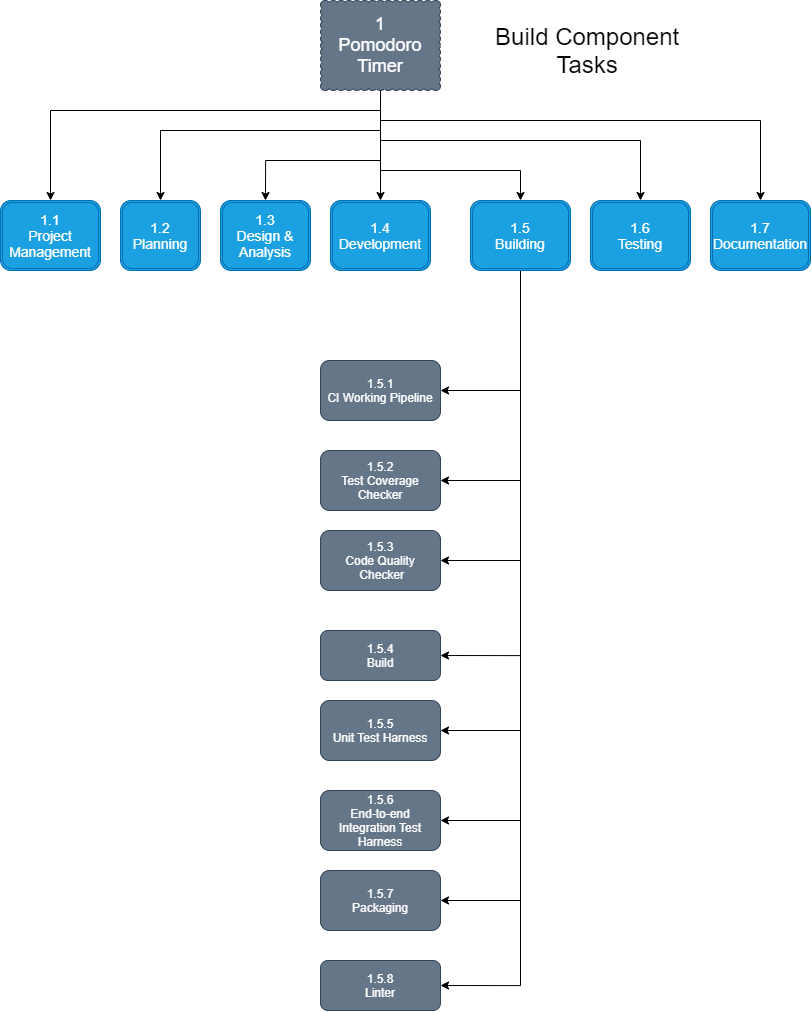

The diagram above was exported from draw.io. Its source (the exported page's mxGraphModel, read from the mxfile embedded in the PNG):
<mxGraphModel dx="1458" dy="1096" grid="1" gridSize="10" guides="1" tooltips="1" connect="1" arrows="1" fold="1" page="1" pageScale="1" pageWidth="850" pageHeight="1100" math="0" shadow="0">
  <root>
    <mxCell id="0" />
    <mxCell id="1" parent="0" />
    <mxCell id="2" style="edgeStyle=orthogonalEdgeStyle;rounded=0;orthogonalLoop=1;jettySize=auto;html=1;entryX=0.5;entryY=0;entryDx=0;entryDy=0;" edge="1" parent="1" source="9" target="10">
      <mxGeometry relative="1" as="geometry">
        <Array as="points">
          <mxPoint x="390" y="120" />
          <mxPoint x="60" y="120" />
        </Array>
      </mxGeometry>
    </mxCell>
    <mxCell id="3" style="edgeStyle=orthogonalEdgeStyle;rounded=0;orthogonalLoop=1;jettySize=auto;html=1;entryX=0.5;entryY=0;entryDx=0;entryDy=0;" edge="1" parent="1" source="9" target="16">
      <mxGeometry relative="1" as="geometry">
        <Array as="points">
          <mxPoint x="390" y="130" />
          <mxPoint x="770" y="130" />
        </Array>
      </mxGeometry>
    </mxCell>
    <mxCell id="4" style="edgeStyle=orthogonalEdgeStyle;rounded=0;orthogonalLoop=1;jettySize=auto;html=1;entryX=0.5;entryY=0;entryDx=0;entryDy=0;" edge="1" parent="1" source="9" target="15">
      <mxGeometry relative="1" as="geometry">
        <Array as="points">
          <mxPoint x="390" y="150" />
          <mxPoint x="650" y="150" />
        </Array>
      </mxGeometry>
    </mxCell>
    <mxCell id="5" style="edgeStyle=orthogonalEdgeStyle;rounded=0;orthogonalLoop=1;jettySize=auto;html=1;entryX=0.5;entryY=0;entryDx=0;entryDy=0;" edge="1" parent="1" source="9" target="11">
      <mxGeometry relative="1" as="geometry">
        <Array as="points">
          <mxPoint x="390" y="140" />
          <mxPoint x="170" y="140" />
        </Array>
      </mxGeometry>
    </mxCell>
    <mxCell id="6" style="edgeStyle=orthogonalEdgeStyle;rounded=0;orthogonalLoop=1;jettySize=auto;html=1;entryX=0.5;entryY=0;entryDx=0;entryDy=0;" edge="1" parent="1" source="9" target="14">
      <mxGeometry relative="1" as="geometry">
        <Array as="points">
          <mxPoint x="390" y="180" />
          <mxPoint x="530" y="180" />
        </Array>
      </mxGeometry>
    </mxCell>
    <mxCell id="7" style="edgeStyle=orthogonalEdgeStyle;rounded=0;orthogonalLoop=1;jettySize=auto;html=1;" edge="1" parent="1" source="9" target="13">
      <mxGeometry relative="1" as="geometry" />
    </mxCell>
    <mxCell id="8" style="edgeStyle=orthogonalEdgeStyle;rounded=0;orthogonalLoop=1;jettySize=auto;html=1;entryX=0.5;entryY=0;entryDx=0;entryDy=0;" edge="1" parent="1" source="9" target="12">
      <mxGeometry relative="1" as="geometry">
        <Array as="points">
          <mxPoint x="390" y="170" />
          <mxPoint x="275" y="170" />
        </Array>
      </mxGeometry>
    </mxCell>
    <mxCell id="9" value="&lt;font style=&quot;font-size: 18px&quot;&gt;1&lt;br&gt;Pomodoro Timer&lt;/font&gt;" style="whiteSpace=wrap;html=1;shape=mxgraph.basic.cloud_rect;fillColor=#647687;strokeColor=#314354;fontColor=#ffffff;" vertex="1" parent="1">
      <mxGeometry x="330" y="10" width="120" height="90" as="geometry" />
    </mxCell>
    <mxCell id="10" value="&lt;font style=&quot;font-size: 14px&quot;&gt;1.1&lt;br&gt;Project Management&lt;/font&gt;" style="shape=ext;double=1;rounded=1;whiteSpace=wrap;html=1;fillColor=#1ba1e2;strokeColor=#006EAF;fontColor=#ffffff;" vertex="1" parent="1">
      <mxGeometry x="10" y="210" width="100" height="70" as="geometry" />
    </mxCell>
    <mxCell id="11" value="&lt;font style=&quot;font-size: 14px&quot;&gt;1.2&lt;br&gt;Planning&lt;/font&gt;" style="shape=ext;double=1;rounded=1;whiteSpace=wrap;html=1;fillColor=#1ba1e2;strokeColor=#006EAF;fontColor=#ffffff;" vertex="1" parent="1">
      <mxGeometry x="130" y="210" width="80" height="70" as="geometry" />
    </mxCell>
    <mxCell id="12" value="&lt;font style=&quot;font-size: 14px&quot;&gt;1.3&lt;br&gt;Design &amp;amp; Analysis&lt;/font&gt;" style="shape=ext;double=1;rounded=1;whiteSpace=wrap;html=1;fillColor=#1ba1e2;strokeColor=#006EAF;fontColor=#ffffff;" vertex="1" parent="1">
      <mxGeometry x="230" y="210" width="90" height="70" as="geometry" />
    </mxCell>
    <mxCell id="13" value="&lt;font style=&quot;font-size: 14px&quot;&gt;1.4&lt;br&gt;Development&lt;/font&gt;" style="shape=ext;double=1;rounded=1;whiteSpace=wrap;html=1;fillColor=#1ba1e2;strokeColor=#006EAF;fontColor=#ffffff;" vertex="1" parent="1">
      <mxGeometry x="340" y="210" width="100" height="70" as="geometry" />
    </mxCell>
    <mxCell id="29" style="edgeStyle=orthogonalEdgeStyle;rounded=0;orthogonalLoop=1;jettySize=auto;html=1;entryX=1;entryY=0.5;entryDx=0;entryDy=0;" edge="1" parent="1" source="14" target="18">
      <mxGeometry relative="1" as="geometry">
        <Array as="points">
          <mxPoint x="530" y="400" />
        </Array>
      </mxGeometry>
    </mxCell>
    <mxCell id="30" style="edgeStyle=orthogonalEdgeStyle;rounded=0;orthogonalLoop=1;jettySize=auto;html=1;entryX=1;entryY=0.5;entryDx=0;entryDy=0;" edge="1" parent="1" source="14" target="19">
      <mxGeometry relative="1" as="geometry">
        <Array as="points">
          <mxPoint x="530" y="490" />
        </Array>
      </mxGeometry>
    </mxCell>
    <mxCell id="31" style="edgeStyle=orthogonalEdgeStyle;rounded=0;orthogonalLoop=1;jettySize=auto;html=1;entryX=1;entryY=0.5;entryDx=0;entryDy=0;" edge="1" parent="1" source="14" target="20">
      <mxGeometry relative="1" as="geometry">
        <Array as="points">
          <mxPoint x="530" y="570" />
        </Array>
      </mxGeometry>
    </mxCell>
    <mxCell id="32" style="edgeStyle=orthogonalEdgeStyle;rounded=0;orthogonalLoop=1;jettySize=auto;html=1;entryX=1;entryY=0.5;entryDx=0;entryDy=0;" edge="1" parent="1" source="14" target="23">
      <mxGeometry relative="1" as="geometry">
        <Array as="points">
          <mxPoint x="530" y="665" />
        </Array>
      </mxGeometry>
    </mxCell>
    <mxCell id="33" style="edgeStyle=orthogonalEdgeStyle;rounded=0;orthogonalLoop=1;jettySize=auto;html=1;entryX=1;entryY=0.5;entryDx=0;entryDy=0;" edge="1" parent="1" source="14" target="25">
      <mxGeometry relative="1" as="geometry">
        <Array as="points">
          <mxPoint x="530" y="740" />
        </Array>
      </mxGeometry>
    </mxCell>
    <mxCell id="34" style="edgeStyle=orthogonalEdgeStyle;rounded=0;orthogonalLoop=1;jettySize=auto;html=1;entryX=1;entryY=0.5;entryDx=0;entryDy=0;" edge="1" parent="1" source="14" target="26">
      <mxGeometry relative="1" as="geometry">
        <Array as="points">
          <mxPoint x="530" y="830" />
        </Array>
      </mxGeometry>
    </mxCell>
    <mxCell id="35" style="edgeStyle=orthogonalEdgeStyle;rounded=0;orthogonalLoop=1;jettySize=auto;html=1;entryX=1;entryY=0.5;entryDx=0;entryDy=0;" edge="1" parent="1" source="14" target="27">
      <mxGeometry relative="1" as="geometry">
        <Array as="points">
          <mxPoint x="530" y="910" />
        </Array>
      </mxGeometry>
    </mxCell>
    <mxCell id="36" style="edgeStyle=orthogonalEdgeStyle;rounded=0;orthogonalLoop=1;jettySize=auto;html=1;entryX=1;entryY=0.5;entryDx=0;entryDy=0;" edge="1" parent="1" source="14" target="28">
      <mxGeometry relative="1" as="geometry">
        <Array as="points">
          <mxPoint x="530" y="995" />
        </Array>
      </mxGeometry>
    </mxCell>
    <mxCell id="14" value="&lt;font style=&quot;font-size: 14px&quot;&gt;1.5&lt;br&gt;Building&lt;/font&gt;" style="shape=ext;double=1;rounded=1;whiteSpace=wrap;html=1;fillColor=#1ba1e2;strokeColor=#006EAF;fontColor=#ffffff;" vertex="1" parent="1">
      <mxGeometry x="480" y="210" width="100" height="70" as="geometry" />
    </mxCell>
    <mxCell id="15" value="&lt;font style=&quot;font-size: 14px&quot;&gt;1.6&lt;br&gt;Testing&lt;/font&gt;" style="shape=ext;double=1;rounded=1;whiteSpace=wrap;html=1;fillColor=#1ba1e2;strokeColor=#006EAF;fontColor=#ffffff;" vertex="1" parent="1">
      <mxGeometry x="600" y="210" width="100" height="70" as="geometry" />
    </mxCell>
    <mxCell id="16" value="&lt;font style=&quot;font-size: 14px&quot;&gt;1.7&lt;br&gt;Documentation&lt;/font&gt;" style="shape=ext;double=1;rounded=1;whiteSpace=wrap;html=1;fillColor=#1ba1e2;strokeColor=#006EAF;fontColor=#ffffff;" vertex="1" parent="1">
      <mxGeometry x="720" y="210" width="100" height="70" as="geometry" />
    </mxCell>
    <mxCell id="17" value="&lt;span style=&quot;font-size: 24px&quot;&gt;Build Component &lt;br&gt;Tasks&amp;nbsp;&lt;/span&gt;" style="text;html=1;align=center;verticalAlign=middle;resizable=0;points=[];autosize=1;" vertex="1" parent="1">
      <mxGeometry x="500" y="40" width="200" height="40" as="geometry" />
    </mxCell>
    <mxCell id="18" value="1.5.1&lt;br&gt;CI Working Pipeline" style="rounded=1;whiteSpace=wrap;html=1;fillColor=#647687;strokeColor=#314354;fontColor=#ffffff;" vertex="1" parent="1">
      <mxGeometry x="330" y="370" width="120" height="60" as="geometry" />
    </mxCell>
    <mxCell id="19" value="1.5.2&lt;br&gt;Test Coverage Checker" style="rounded=1;whiteSpace=wrap;html=1;fillColor=#647687;strokeColor=#314354;fontColor=#ffffff;" vertex="1" parent="1">
      <mxGeometry x="330" y="460" width="120" height="60" as="geometry" />
    </mxCell>
    <mxCell id="20" value="1.5.3&lt;br&gt;Code Quality&lt;br&gt;&amp;nbsp;Checker" style="rounded=1;whiteSpace=wrap;html=1;fillColor=#647687;strokeColor=#314354;fontColor=#ffffff;" vertex="1" parent="1">
      <mxGeometry x="330" y="540" width="120" height="60" as="geometry" />
    </mxCell>
    <mxCell id="23" value="1.5.4&lt;br&gt;Build" style="rounded=1;whiteSpace=wrap;html=1;fillColor=#647687;strokeColor=#314354;fontColor=#ffffff;" vertex="1" parent="1">
      <mxGeometry x="330" y="640" width="120" height="50" as="geometry" />
    </mxCell>
    <mxCell id="25" value="1.5.5&lt;br&gt;Unit Test Harness" style="rounded=1;whiteSpace=wrap;html=1;fillColor=#647687;strokeColor=#314354;fontColor=#ffffff;" vertex="1" parent="1">
      <mxGeometry x="330" y="710" width="120" height="60" as="geometry" />
    </mxCell>
    <mxCell id="26" value="1.5.6&lt;br&gt;End-to-end Integration Test Harness" style="rounded=1;whiteSpace=wrap;html=1;fillColor=#647687;strokeColor=#314354;fontColor=#ffffff;" vertex="1" parent="1">
      <mxGeometry x="330" y="800" width="120" height="60" as="geometry" />
    </mxCell>
    <mxCell id="27" value="1.5.7&lt;br&gt;Packaging" style="rounded=1;whiteSpace=wrap;html=1;fillColor=#647687;strokeColor=#314354;fontColor=#ffffff;" vertex="1" parent="1">
      <mxGeometry x="330" y="880" width="120" height="60" as="geometry" />
    </mxCell>
    <mxCell id="28" value="1.5.8&lt;br&gt;Linter" style="rounded=1;whiteSpace=wrap;html=1;fillColor=#647687;strokeColor=#314354;fontColor=#ffffff;" vertex="1" parent="1">
      <mxGeometry x="330" y="970" width="120" height="50" as="geometry" />
    </mxCell>
  </root>
</mxGraphModel>